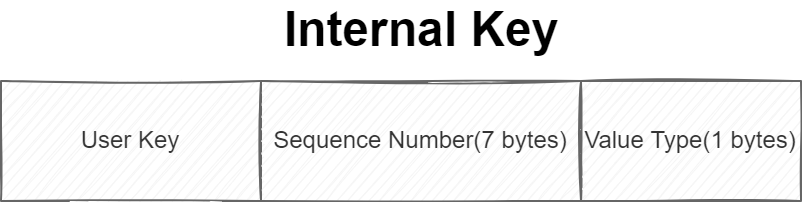

The diagram above was exported from draw.io. Its source (the exported page's mxGraphModel, read from the mxfile embedded in the PNG):
<mxGraphModel dx="677" dy="412" grid="1" gridSize="10" guides="1" tooltips="1" connect="1" arrows="1" fold="1" page="1" pageScale="1" pageWidth="827" pageHeight="1169" math="0" shadow="0">
  <root>
    <mxCell id="0" />
    <mxCell id="1" parent="0" />
    <mxCell id="Crd1W5gNdBVt5ttwz1-D-1" value="User Key" style="rounded=0;whiteSpace=wrap;html=1;fillColor=#f5f5f5;strokeColor=#666666;fontColor=#333333;sketch=1;" parent="1" vertex="1">
      <mxGeometry x="350" y="410" width="130" height="60" as="geometry" />
    </mxCell>
    <mxCell id="Crd1W5gNdBVt5ttwz1-D-2" value="Sequence Number(7 bytes)" style="rounded=0;whiteSpace=wrap;html=1;fillColor=#f5f5f5;strokeColor=#666666;fontColor=#333333;sketch=1;" parent="1" vertex="1">
      <mxGeometry x="480" y="410" width="160" height="60" as="geometry" />
    </mxCell>
    <mxCell id="Crd1W5gNdBVt5ttwz1-D-3" value="Value Type(1 bytes)" style="rounded=0;whiteSpace=wrap;html=1;fillColor=#f5f5f5;strokeColor=#666666;fontColor=#333333;sketch=1;" parent="1" vertex="1">
      <mxGeometry x="640" y="410" width="110" height="60" as="geometry" />
    </mxCell>
    <mxCell id="VHZbxBeFiQa8d9WK8JcK-1" value="Internal Key" style="text;html=1;align=center;verticalAlign=middle;resizable=0;points=[];autosize=1;strokeColor=none;fillColor=none;fontSize=24;fontStyle=1" vertex="1" parent="1">
      <mxGeometry x="485" y="370" width="150" height="30" as="geometry" />
    </mxCell>
  </root>
</mxGraphModel>